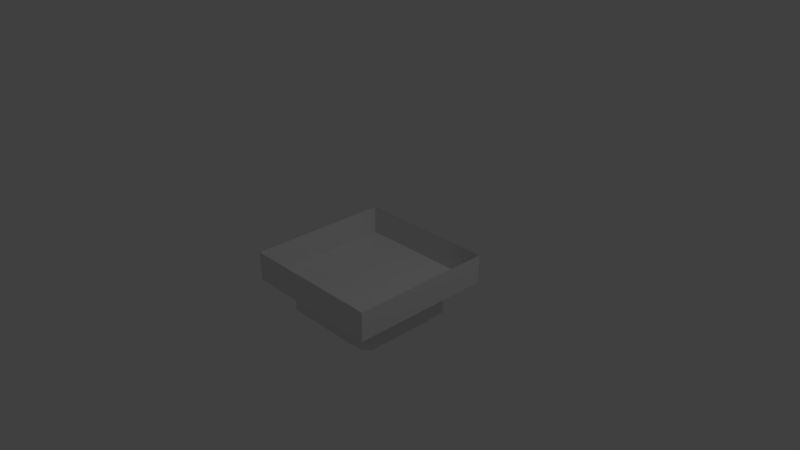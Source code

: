 # Source: Centerlight.blend  (saved by Blender 2.79.0; exported with 4.5.12 LTS)
import bpy
from mathutils import Matrix  # noqa: F401  (used for matrix-valued properties, if any)

bpy.ops.wm.read_factory_settings(use_empty=True)
scene = bpy.context.scene
scene.name = 'Scene'

# ---- collections
col_collection_1 = bpy.data.collections.new('Collection 1'); scene.collection.children.link(col_collection_1)

# ---- materials (node trees are filled in below, after node groups)
mat_material = bpy.data.materials.new('Material')
mat_material.alpha_threshold = 0.0
mat_material.use_transparent_shadow = False
mat_material.roughness = 0.5
mat_material.line_color = (0.0, 0.0, 0.0, 1.0)
mat_material_001 = bpy.data.materials.new('Material.001')
mat_material_001.alpha_threshold = 0.0
mat_material_001.use_transparent_shadow = False
mat_material_001.roughness = 0.5

# ---- material node trees

# ---- world
world_world = bpy.data.worlds.new('World'); scene.world = world_world
world_world.color = (0.05088, 0.05088, 0.05088)
world_world.use_sun_shadow = False
world_world.sun_shadow_jitter_overblur = 0.0
world_world.cycles.sampling_method = 'MANUAL'

# ---- cameras
cam_camera = bpy.data.cameras.new('Camera')
cam_camera.clip_end = 100.0
cam_camera.lens = 35.0
cam_camera.sensor_width = 32.0
cam_camera.sensor_height = 18.0
cam_camera.ortho_scale = 7.314
cam_camera.dof.focus_distance = 0.0
cam_camera.dof.aperture_fstop = 128.0

# ---- lights
light_lamp = bpy.data.lights.new('Lamp', 'POINT')
light_lamp.transmission_factor = 0.0
light_lamp.cutoff_distance = 30.0
light_lamp.energy = 100.0
light_lamp.shadow_buffer_clip_start = 1.001
light_lamp.shadow_soft_size = 0.1
light_lamp.shadow_maximum_resolution = 0.006
light_lamp.use_absolute_resolution = True

# ---- meshes
me_cube = bpy.data.meshes.new('Cube')
me_cube.from_pydata([(-1.0, 1.0, -0.4), (-1.0, 1.0, -0.0007386), (1.788e-07, 1.0, -0.4), (2.384e-07, 1.0, -0.0007386), (-1.0, 2.98e-07, -0.4), (-1.0, 2.384e-07, -0.0007386), (8.941e-08, 1.192e-07, -0.4), (0.8, 0.0, -0.4), (0.0, 0.8, -0.4), (0.0, 0.0, -1.0), (0.8, 0.55, -0.4), (0.55, 0.8, -0.4), (0.55, 0.0, -1.0), (0.8, 0.0, -0.75), (0.0, 0.8, -0.75), (0.0, 0.55, -1.0), (0.4464, 0.55, -1.0), (0.55, 0.8, -0.75), (0.55, 0.4464, -1.0), (0.8, 0.55, -0.75)], [], [(3, 2, 0, 1), (4, 5, 1, 0), (2, 6, 4, 0), (10, 19, 17, 11), (14, 8, 11, 17), (15, 16, 18, 12, 9), (18, 16, 17, 19), (12, 18, 19, 13), (14, 17, 16, 15), (19, 10, 7, 13)])
me_cube.polygons.foreach_set('material_index', [0, 0, 0, 1, 1, 1, 1, 1, 1, 1])
me_cube.materials.append(mat_material)
me_cube.materials.append(mat_material_001)
me_cube.use_remesh_preserve_volume = False
me_cube.use_remesh_preserve_attributes = False
me_cube.use_mirror_vertex_groups = False
me_cube.update()

# ---- objects
ob_cube = bpy.data.objects.new('Cube', me_cube)
ob_lamp = bpy.data.objects.new('Lamp', light_lamp)
ob_camera = bpy.data.objects.new('Camera', cam_camera)

# ---- transforms, parenting, visibility, modifiers, constraints
ob_cube.location = (0.0, 0.0, 0.0)
ob_cube.lock_rotations_4d = False
ob_cube.empty_display_type = 'ARROWS'
ob_cube.lineart.crease_threshold = 0.0
_m = ob_cube.modifiers.new('Mirror', 'MIRROR')
_m.use_axis = (True, True, False)
ob_lamp.location = (4.076, 1.005, 5.904)
ob_lamp.rotation_euler = (0.6503, 0.05522, 1.866)
ob_lamp.lock_rotations_4d = False
ob_lamp.empty_display_type = 'ARROWS'
ob_lamp.color = (0.0, 0.0, 0.0, 0.0)
ob_lamp.lineart.crease_threshold = 0.0
ob_camera.location = (7.481, -6.508, 5.344)
ob_camera.rotation_euler = (1.109, 0.0, 0.8149)
ob_camera.lock_rotations_4d = False
ob_camera.empty_display_type = 'ARROWS'
ob_camera.color = (0.0, 0.0, 0.0, 0.0)
ob_camera.display_type = 'WIRE'
ob_camera.lineart.crease_threshold = 0.0

# ---- collection membership
col_collection_1.objects.link(ob_cube)
col_collection_1.objects.link(ob_lamp)
col_collection_1.objects.link(ob_camera)

# ---- scene / render settings (as saved in the file)
scene.camera = ob_camera
scene.frame_start = 1; scene.frame_end = 250; scene.frame_set(1)
scene.render.engine = 'BLENDER_EEVEE_NEXT'
scene.render.resolution_percentage = 50
scene.render.dither_intensity = 0.0
scene.cycles.use_denoising = False
scene.cycles.samples = 128
scene.cycles.sampling_pattern = 'TABULATED_SOBOL'
scene.cycles.use_adaptive_sampling = False
scene.cycles.use_light_tree = False
scene.cycles.blur_glossy = 0.0
scene.cycles.sample_clamp_indirect = 0.0
scene.view_settings.view_transform = 'Standard'
bpy.context.view_layer.update()
